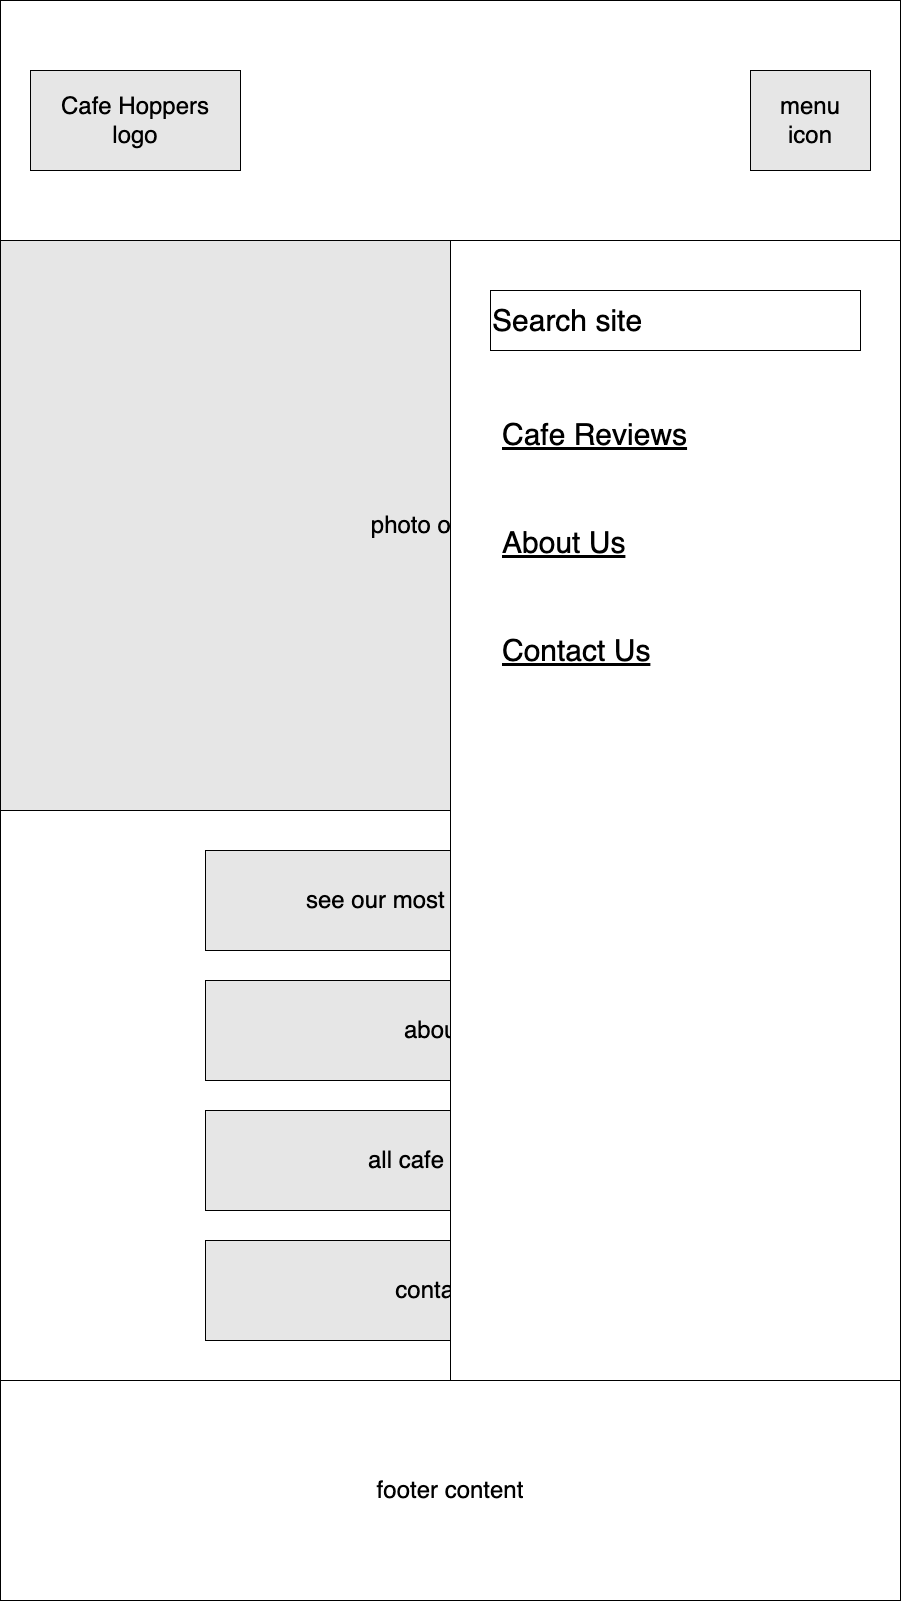

The diagram above was exported from draw.io. Its source (the exported page's mxGraphModel, read from the mxfile embedded in the PNG):
<mxGraphModel dx="1165" dy="1713" grid="1" gridSize="10" guides="1" tooltips="1" connect="1" arrows="1" fold="1" page="1" pageScale="1" pageWidth="900" pageHeight="1600" background="#FFFFFF" math="0" shadow="0">
  <root>
    <mxCell id="0" />
    <mxCell id="1" parent="0" />
    <mxCell id="qiCiA2myx4UJtC2wgqbX-6" value="" style="rounded=0;whiteSpace=wrap;html=1;fontSize=24;fillColor=#FFFFFF;" parent="1" vertex="1">
      <mxGeometry width="900" height="240" as="geometry" />
    </mxCell>
    <mxCell id="qiCiA2myx4UJtC2wgqbX-1" value="&lt;font style=&quot;font-size: 24px;&quot;&gt;Cafe Hoppers&lt;br&gt;logo&lt;/font&gt;" style="rounded=0;whiteSpace=wrap;html=1;fillColor=#E6E6E6;" parent="1" vertex="1">
      <mxGeometry x="30" y="70" width="210" height="100" as="geometry" />
    </mxCell>
    <mxCell id="qiCiA2myx4UJtC2wgqbX-7" value="menu&lt;br&gt;icon" style="rounded=0;whiteSpace=wrap;html=1;fontSize=24;fillColor=#E6E6E6;" parent="1" vertex="1">
      <mxGeometry x="750" y="70" width="120" height="100" as="geometry" />
    </mxCell>
    <mxCell id="qiCiA2myx4UJtC2wgqbX-8" value="photo of coffee" style="rounded=0;whiteSpace=wrap;html=1;fontSize=24;fillColor=#E6E6E6;" parent="1" vertex="1">
      <mxGeometry y="240" width="900" height="570" as="geometry" />
    </mxCell>
    <mxCell id="qiCiA2myx4UJtC2wgqbX-10" value="footer content" style="rounded=0;whiteSpace=wrap;html=1;fontSize=24;fillColor=#FFFFFF;" parent="1" vertex="1">
      <mxGeometry y="1380" width="900" height="220" as="geometry" />
    </mxCell>
    <mxCell id="qiCiA2myx4UJtC2wgqbX-11" value="" style="rounded=0;whiteSpace=wrap;html=1;fontSize=24;fillColor=#FFFFFF;" parent="1" vertex="1">
      <mxGeometry y="810" width="900" height="570" as="geometry" />
    </mxCell>
    <mxCell id="qiCiA2myx4UJtC2wgqbX-12" value="see our most recent review" style="rounded=0;whiteSpace=wrap;html=1;fontSize=24;fillColor=#E6E6E6;" parent="1" vertex="1">
      <mxGeometry x="205" y="850" width="490" height="100" as="geometry" />
    </mxCell>
    <mxCell id="qiCiA2myx4UJtC2wgqbX-13" value="about us" style="rounded=0;whiteSpace=wrap;html=1;fontSize=24;fillColor=#E6E6E6;" parent="1" vertex="1">
      <mxGeometry x="205" y="980" width="490" height="100" as="geometry" />
    </mxCell>
    <mxCell id="qiCiA2myx4UJtC2wgqbX-14" value="all cafe reviews" style="rounded=0;whiteSpace=wrap;html=1;fontSize=24;fillColor=#E6E6E6;" parent="1" vertex="1">
      <mxGeometry x="205" y="1110" width="490" height="100" as="geometry" />
    </mxCell>
    <mxCell id="qiCiA2myx4UJtC2wgqbX-15" value="contact us" style="rounded=0;whiteSpace=wrap;html=1;fontSize=24;fillColor=#E6E6E6;" parent="1" vertex="1">
      <mxGeometry x="205" y="1240" width="490" height="100" as="geometry" />
    </mxCell>
    <mxCell id="i-RILnTruHxCT6HbNpmR-1" value="" style="rounded=0;whiteSpace=wrap;html=1;" vertex="1" parent="1">
      <mxGeometry x="450" y="240" width="450" height="1140" as="geometry" />
    </mxCell>
    <mxCell id="i-RILnTruHxCT6HbNpmR-2" value="&lt;font style=&quot;font-size: 30px;&quot;&gt;Search site&lt;/font&gt;" style="rounded=0;whiteSpace=wrap;html=1;align=left;" vertex="1" parent="1">
      <mxGeometry x="490" y="290" width="370" height="60" as="geometry" />
    </mxCell>
    <mxCell id="i-RILnTruHxCT6HbNpmR-3" value="Cafe Reviews&lt;br&gt;&lt;br&gt;&lt;br&gt;About Us&lt;br&gt;&lt;br&gt;&lt;br&gt;Contact Us" style="text;html=1;strokeColor=none;fillColor=none;align=left;verticalAlign=top;whiteSpace=wrap;rounded=0;fontSize=30;fontStyle=4" vertex="1" parent="1">
      <mxGeometry x="500" y="410" width="220" height="270" as="geometry" />
    </mxCell>
  </root>
</mxGraphModel>